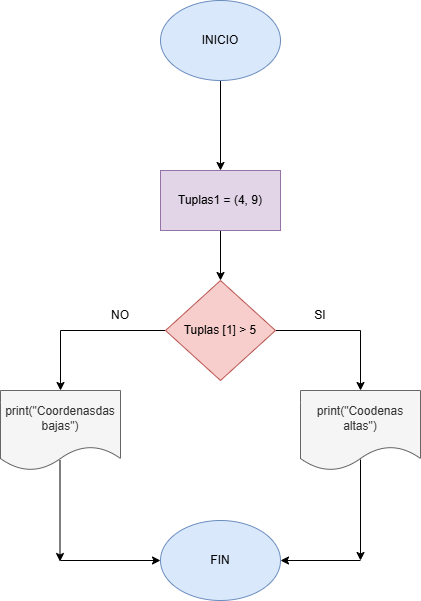

The diagram above was exported from draw.io. Its source (the exported page's mxGraphModel, read from the mxfile embedded in the PNG):
<mxGraphModel dx="1699" dy="499" grid="1" gridSize="10" guides="1" tooltips="1" connect="1" arrows="1" fold="1" page="1" pageScale="1" pageWidth="827" pageHeight="1169" math="0" shadow="0">
  <root>
    <mxCell id="0" />
    <mxCell id="1" parent="0" />
    <mxCell id="f5l5Okr88gvtzPq4ZUjv-3" value="" style="edgeStyle=orthogonalEdgeStyle;rounded=0;orthogonalLoop=1;jettySize=auto;html=1;" edge="1" parent="1" source="f5l5Okr88gvtzPq4ZUjv-1" target="f5l5Okr88gvtzPq4ZUjv-2">
      <mxGeometry relative="1" as="geometry" />
    </mxCell>
    <mxCell id="f5l5Okr88gvtzPq4ZUjv-1" value="&lt;font style=&quot;vertical-align: inherit;&quot;&gt;&lt;font style=&quot;vertical-align: inherit;&quot;&gt;INICIO&lt;/font&gt;&lt;/font&gt;" style="ellipse;whiteSpace=wrap;html=1;fillColor=#dae8fc;strokeColor=#6c8ebf;" vertex="1" parent="1">
      <mxGeometry x="90" y="20" width="120" height="80" as="geometry" />
    </mxCell>
    <mxCell id="f5l5Okr88gvtzPq4ZUjv-5" value="" style="edgeStyle=orthogonalEdgeStyle;rounded=0;orthogonalLoop=1;jettySize=auto;html=1;" edge="1" parent="1" source="f5l5Okr88gvtzPq4ZUjv-2" target="f5l5Okr88gvtzPq4ZUjv-4">
      <mxGeometry relative="1" as="geometry" />
    </mxCell>
    <mxCell id="f5l5Okr88gvtzPq4ZUjv-2" value="&lt;font style=&quot;vertical-align: inherit;&quot;&gt;&lt;font style=&quot;vertical-align: inherit;&quot;&gt;Tuplas1 = (4, 9)&lt;/font&gt;&lt;/font&gt;" style="whiteSpace=wrap;html=1;fillColor=#e1d5e7;strokeColor=#9673a6;" vertex="1" parent="1">
      <mxGeometry x="90" y="190" width="120" height="60" as="geometry" />
    </mxCell>
    <mxCell id="f5l5Okr88gvtzPq4ZUjv-7" value="" style="edgeStyle=orthogonalEdgeStyle;rounded=0;orthogonalLoop=1;jettySize=auto;html=1;" edge="1" parent="1" source="f5l5Okr88gvtzPq4ZUjv-4" target="f5l5Okr88gvtzPq4ZUjv-6">
      <mxGeometry relative="1" as="geometry" />
    </mxCell>
    <mxCell id="f5l5Okr88gvtzPq4ZUjv-9" value="" style="edgeStyle=orthogonalEdgeStyle;rounded=0;orthogonalLoop=1;jettySize=auto;html=1;" edge="1" parent="1" source="f5l5Okr88gvtzPq4ZUjv-4" target="f5l5Okr88gvtzPq4ZUjv-8">
      <mxGeometry relative="1" as="geometry" />
    </mxCell>
    <mxCell id="f5l5Okr88gvtzPq4ZUjv-4" value="Tuplas [1] &amp;gt; 5" style="rhombus;whiteSpace=wrap;html=1;fillColor=#f8cecc;strokeColor=#b85450;" vertex="1" parent="1">
      <mxGeometry x="95" y="300" width="110" height="100" as="geometry" />
    </mxCell>
    <mxCell id="f5l5Okr88gvtzPq4ZUjv-6" value="print(&quot;Coodenas altas&quot;)" style="shape=document;whiteSpace=wrap;html=1;boundedLbl=1;fillColor=#f5f5f5;strokeColor=#666666;fontColor=#333333;" vertex="1" parent="1">
      <mxGeometry x="230" y="410" width="120" height="80" as="geometry" />
    </mxCell>
    <mxCell id="f5l5Okr88gvtzPq4ZUjv-8" value="print(&quot;Coordenasdas bajas&quot;)" style="shape=document;whiteSpace=wrap;html=1;boundedLbl=1;fillColor=#f5f5f5;strokeColor=#666666;fontColor=#333333;" vertex="1" parent="1">
      <mxGeometry x="-70" y="410" width="120" height="80" as="geometry" />
    </mxCell>
    <mxCell id="f5l5Okr88gvtzPq4ZUjv-10" value="FIN" style="ellipse;whiteSpace=wrap;html=1;fillColor=#dae8fc;strokeColor=#6c8ebf;" vertex="1" parent="1">
      <mxGeometry x="90" y="540" width="120" height="80" as="geometry" />
    </mxCell>
    <mxCell id="f5l5Okr88gvtzPq4ZUjv-11" value="" style="endArrow=classic;html=1;rounded=0;exitX=0.5;exitY=0.863;exitDx=0;exitDy=0;exitPerimeter=0;" edge="1" parent="1" source="f5l5Okr88gvtzPq4ZUjv-6">
      <mxGeometry width="50" height="50" relative="1" as="geometry">
        <mxPoint x="320" y="460" as="sourcePoint" />
        <mxPoint x="290" y="580" as="targetPoint" />
      </mxGeometry>
    </mxCell>
    <mxCell id="f5l5Okr88gvtzPq4ZUjv-12" value="" style="endArrow=classic;html=1;rounded=0;exitX=0.5;exitY=0.863;exitDx=0;exitDy=0;exitPerimeter=0;" edge="1" parent="1">
      <mxGeometry width="50" height="50" relative="1" as="geometry">
        <mxPoint x="-10.5" y="480" as="sourcePoint" />
        <mxPoint x="-10.5" y="581" as="targetPoint" />
      </mxGeometry>
    </mxCell>
    <mxCell id="f5l5Okr88gvtzPq4ZUjv-13" value="" style="endArrow=classic;html=1;rounded=0;entryX=0;entryY=0.5;entryDx=0;entryDy=0;" edge="1" parent="1" target="f5l5Okr88gvtzPq4ZUjv-10">
      <mxGeometry width="50" height="50" relative="1" as="geometry">
        <mxPoint x="-10" y="580" as="sourcePoint" />
        <mxPoint x="370" y="410" as="targetPoint" />
      </mxGeometry>
    </mxCell>
    <mxCell id="f5l5Okr88gvtzPq4ZUjv-14" value="" style="endArrow=classic;html=1;rounded=0;entryX=1;entryY=0.5;entryDx=0;entryDy=0;" edge="1" parent="1" target="f5l5Okr88gvtzPq4ZUjv-10">
      <mxGeometry width="50" height="50" relative="1" as="geometry">
        <mxPoint x="290" y="580" as="sourcePoint" />
        <mxPoint x="390" y="570" as="targetPoint" />
      </mxGeometry>
    </mxCell>
    <mxCell id="f5l5Okr88gvtzPq4ZUjv-15" value="SI" style="text;html=1;align=center;verticalAlign=middle;whiteSpace=wrap;rounded=0;" vertex="1" parent="1">
      <mxGeometry x="220" y="320" width="60" height="30" as="geometry" />
    </mxCell>
    <mxCell id="f5l5Okr88gvtzPq4ZUjv-17" value="NO" style="text;html=1;align=center;verticalAlign=middle;whiteSpace=wrap;rounded=0;" vertex="1" parent="1">
      <mxGeometry x="20" y="320" width="60" height="30" as="geometry" />
    </mxCell>
  </root>
</mxGraphModel>